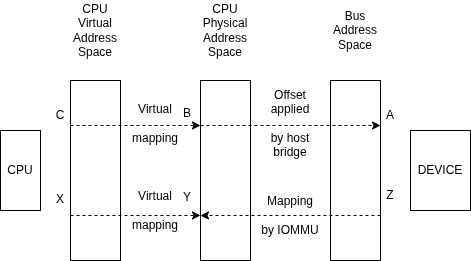

The diagram above was exported from draw.io. Its source (the exported page's mxGraphModel, read from the mxfile embedded in the PNG):
<mxGraphModel dx="1426" dy="774" grid="1" gridSize="10" guides="1" tooltips="1" connect="1" arrows="1" fold="1" page="1" pageScale="1" pageWidth="827" pageHeight="1169" math="0" shadow="0">
  <root>
    <mxCell id="0" />
    <mxCell id="1" parent="0" />
    <mxCell id="wZKdUlVgZqHQI3ZFgenn-2" value="CPU" style="rounded=0;whiteSpace=wrap;html=1;" vertex="1" parent="1">
      <mxGeometry x="110" y="200" width="40" height="80" as="geometry" />
    </mxCell>
    <mxCell id="wZKdUlVgZqHQI3ZFgenn-3" value="" style="rounded=0;whiteSpace=wrap;html=1;" vertex="1" parent="1">
      <mxGeometry x="180" y="150" width="50" height="180" as="geometry" />
    </mxCell>
    <mxCell id="wZKdUlVgZqHQI3ZFgenn-4" value="" style="rounded=0;whiteSpace=wrap;html=1;" vertex="1" parent="1">
      <mxGeometry x="310" y="150" width="50" height="180" as="geometry" />
    </mxCell>
    <mxCell id="wZKdUlVgZqHQI3ZFgenn-5" value="" style="rounded=0;whiteSpace=wrap;html=1;" vertex="1" parent="1">
      <mxGeometry x="440" y="150" width="50" height="180" as="geometry" />
    </mxCell>
    <mxCell id="wZKdUlVgZqHQI3ZFgenn-6" value="DEVICE" style="rounded=0;whiteSpace=wrap;html=1;" vertex="1" parent="1">
      <mxGeometry x="520" y="200" width="60" height="80" as="geometry" />
    </mxCell>
    <mxCell id="wZKdUlVgZqHQI3ZFgenn-7" value="CPU&lt;div&gt;Virtual&lt;/div&gt;&lt;div&gt;Address&lt;/div&gt;&lt;div&gt;Space&lt;/div&gt;" style="text;html=1;whiteSpace=wrap;strokeColor=none;fillColor=none;align=center;verticalAlign=middle;rounded=0;" vertex="1" parent="1">
      <mxGeometry x="160" y="70" width="90" height="60" as="geometry" />
    </mxCell>
    <mxCell id="wZKdUlVgZqHQI3ZFgenn-8" value="CPU&lt;div&gt;Physical&lt;/div&gt;&lt;div&gt;Address&lt;/div&gt;&lt;div&gt;Space&lt;/div&gt;" style="text;html=1;whiteSpace=wrap;strokeColor=none;fillColor=none;align=center;verticalAlign=middle;rounded=0;" vertex="1" parent="1">
      <mxGeometry x="290" y="70" width="90" height="60" as="geometry" />
    </mxCell>
    <mxCell id="wZKdUlVgZqHQI3ZFgenn-9" value="Bus&lt;div&gt;Address&lt;/div&gt;&lt;div&gt;Space&lt;/div&gt;" style="text;html=1;whiteSpace=wrap;strokeColor=none;fillColor=none;align=center;verticalAlign=middle;rounded=0;" vertex="1" parent="1">
      <mxGeometry x="420" y="70" width="90" height="60" as="geometry" />
    </mxCell>
    <mxCell id="wZKdUlVgZqHQI3ZFgenn-12" value="" style="endArrow=classic;html=1;rounded=0;exitX=0;exitY=0.25;exitDx=0;exitDy=0;entryX=0;entryY=0.25;entryDx=0;entryDy=0;dashed=1;" edge="1" parent="1" source="wZKdUlVgZqHQI3ZFgenn-3" target="wZKdUlVgZqHQI3ZFgenn-4">
      <mxGeometry width="50" height="50" relative="1" as="geometry">
        <mxPoint x="390" y="420" as="sourcePoint" />
        <mxPoint x="440" y="370" as="targetPoint" />
      </mxGeometry>
    </mxCell>
    <mxCell id="wZKdUlVgZqHQI3ZFgenn-15" value="" style="endArrow=classic;html=1;rounded=0;exitX=0;exitY=0.25;exitDx=0;exitDy=0;entryX=1;entryY=0.25;entryDx=0;entryDy=0;dashed=1;" edge="1" parent="1" source="wZKdUlVgZqHQI3ZFgenn-4" target="wZKdUlVgZqHQI3ZFgenn-5">
      <mxGeometry width="50" height="50" relative="1" as="geometry">
        <mxPoint x="390" y="420" as="sourcePoint" />
        <mxPoint x="440" y="370" as="targetPoint" />
      </mxGeometry>
    </mxCell>
    <mxCell id="wZKdUlVgZqHQI3ZFgenn-18" value="A" style="text;html=1;whiteSpace=wrap;strokeColor=none;fillColor=none;align=center;verticalAlign=middle;rounded=0;" vertex="1" parent="1">
      <mxGeometry x="470" y="170" width="60" height="30" as="geometry" />
    </mxCell>
    <mxCell id="wZKdUlVgZqHQI3ZFgenn-19" value="Z" style="text;html=1;whiteSpace=wrap;strokeColor=none;fillColor=none;align=center;verticalAlign=middle;rounded=0;" vertex="1" parent="1">
      <mxGeometry x="470" y="250" width="60" height="30" as="geometry" />
    </mxCell>
    <mxCell id="wZKdUlVgZqHQI3ZFgenn-20" value="B" style="text;html=1;whiteSpace=wrap;strokeColor=none;fillColor=none;align=center;verticalAlign=middle;rounded=0;" vertex="1" parent="1">
      <mxGeometry x="267" y="168" width="60" height="30" as="geometry" />
    </mxCell>
    <mxCell id="wZKdUlVgZqHQI3ZFgenn-21" value="Y" style="text;html=1;whiteSpace=wrap;strokeColor=none;fillColor=none;align=center;verticalAlign=middle;rounded=0;" vertex="1" parent="1">
      <mxGeometry x="267" y="252" width="60" height="30" as="geometry" />
    </mxCell>
    <mxCell id="wZKdUlVgZqHQI3ZFgenn-22" value="C" style="text;html=1;whiteSpace=wrap;strokeColor=none;fillColor=none;align=center;verticalAlign=middle;rounded=0;" vertex="1" parent="1">
      <mxGeometry x="140" y="170" width="60" height="30" as="geometry" />
    </mxCell>
    <mxCell id="wZKdUlVgZqHQI3ZFgenn-23" value="X" style="text;html=1;whiteSpace=wrap;strokeColor=none;fillColor=none;align=center;verticalAlign=middle;rounded=0;" vertex="1" parent="1">
      <mxGeometry x="140" y="254" width="60" height="30" as="geometry" />
    </mxCell>
    <mxCell id="wZKdUlVgZqHQI3ZFgenn-24" value="Virtual&lt;div&gt;&lt;br&gt;&lt;/div&gt;&lt;div&gt;mapping&lt;/div&gt;" style="text;html=1;whiteSpace=wrap;strokeColor=none;fillColor=none;align=center;verticalAlign=middle;rounded=0;" vertex="1" parent="1">
      <mxGeometry x="235" y="178" width="60" height="30" as="geometry" />
    </mxCell>
    <mxCell id="wZKdUlVgZqHQI3ZFgenn-26" value="Virtual&lt;div&gt;&lt;br&gt;&lt;/div&gt;&lt;div&gt;mapping&lt;/div&gt;" style="text;html=1;whiteSpace=wrap;strokeColor=none;fillColor=none;align=center;verticalAlign=middle;rounded=0;" vertex="1" parent="1">
      <mxGeometry x="235" y="265" width="60" height="30" as="geometry" />
    </mxCell>
    <mxCell id="wZKdUlVgZqHQI3ZFgenn-28" value="" style="endArrow=classic;html=1;rounded=0;exitX=0;exitY=0.75;exitDx=0;exitDy=0;entryX=0;entryY=0.75;entryDx=0;entryDy=0;dashed=1;" edge="1" parent="1" source="wZKdUlVgZqHQI3ZFgenn-3" target="wZKdUlVgZqHQI3ZFgenn-4">
      <mxGeometry width="50" height="50" relative="1" as="geometry">
        <mxPoint x="390" y="420" as="sourcePoint" />
        <mxPoint x="440" y="370" as="targetPoint" />
      </mxGeometry>
    </mxCell>
    <mxCell id="wZKdUlVgZqHQI3ZFgenn-29" value="" style="endArrow=classic;html=1;rounded=0;entryX=0;entryY=0.75;entryDx=0;entryDy=0;exitX=1;exitY=0.75;exitDx=0;exitDy=0;dashed=1;" edge="1" parent="1" source="wZKdUlVgZqHQI3ZFgenn-5" target="wZKdUlVgZqHQI3ZFgenn-4">
      <mxGeometry width="50" height="50" relative="1" as="geometry">
        <mxPoint x="390" y="420" as="sourcePoint" />
        <mxPoint x="440" y="370" as="targetPoint" />
      </mxGeometry>
    </mxCell>
    <mxCell id="wZKdUlVgZqHQI3ZFgenn-30" value="Offset applied&lt;div&gt;&lt;br&gt;&lt;div&gt;by host bridge&lt;/div&gt;&lt;/div&gt;" style="text;html=1;whiteSpace=wrap;strokeColor=none;fillColor=none;align=center;verticalAlign=middle;rounded=0;" vertex="1" parent="1">
      <mxGeometry x="370" y="178" width="60" height="30" as="geometry" />
    </mxCell>
    <mxCell id="wZKdUlVgZqHQI3ZFgenn-32" value="Mapping&lt;div&gt;&lt;br&gt;&lt;/div&gt;&lt;div&gt;by IOMMU&lt;/div&gt;" style="text;html=1;whiteSpace=wrap;strokeColor=none;fillColor=none;align=center;verticalAlign=middle;rounded=0;" vertex="1" parent="1">
      <mxGeometry x="370" y="270" width="60" height="30" as="geometry" />
    </mxCell>
  </root>
</mxGraphModel>